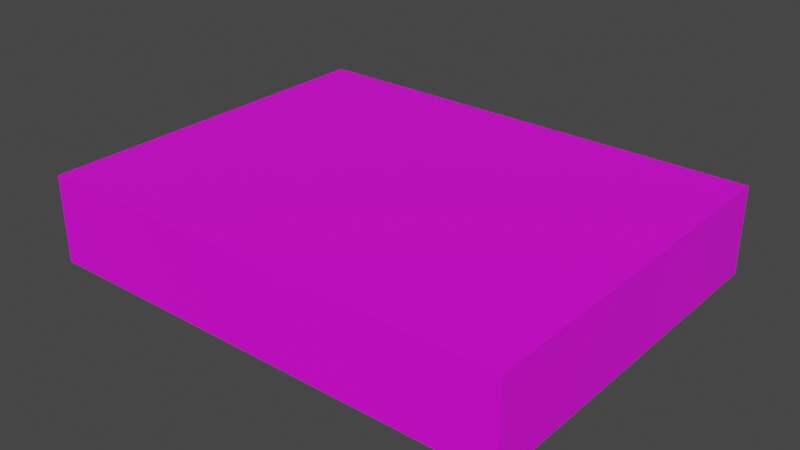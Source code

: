 # Source: Paper_Ream.blend  (saved by Blender 2.80.75; exported with 4.5.12 LTS)
import bpy
from mathutils import Matrix  # noqa: F401  (used for matrix-valued properties, if any)

bpy.ops.wm.read_factory_settings(use_empty=True)
scene = bpy.context.scene
scene.name = 'Scene'

# ---- collections
col_collection = bpy.data.collections.new('Collection'); scene.collection.children.link(col_collection)

# ---- images (referenced by path relative to the original .blend; pixels are not part of the script)
import os
ASSET_DIR = os.environ.get("B2B_ASSET_DIR", "")  # directory of the original .blend (textures are referenced by path, not embedded)
HERE = os.path.dirname(os.path.abspath(__file__))  # packed textures are extracted next to this script under _unpacked/

def load_image(name, relpath, width, height, colorspace="sRGB"):
    """Load a texture the original file referenced (path relative to the .blend, or extracted next to this script)."""
    p = next((c for c in (os.path.join(HERE, relpath), os.path.join(ASSET_DIR, relpath)) if relpath and os.path.exists(c)), "")
    if p:
        img = bpy.data.images.load(p, check_existing=True)
        img.name = name
    else:  # same state as the original file: an image datablock whose file is absent (Cycles renders it pink)
        img = bpy.data.images.new(name, width, height)
        img.source = "FILE"
        img.filepath = "//" + (relpath or name)
    img.colorspace_settings.name = colorspace
    return img
img_paperream_png = load_image('PaperReam.png', 'PaperReam.png', 1024, 1024, 'sRGB')

# ---- materials (node trees are filled in below, after node groups)
mat_paper = bpy.data.materials.new('Paper')
mat_paper.use_transparent_shadow = False

# ---- material node trees
mat_paper.use_nodes = True; mat_paper.node_tree.nodes.clear()
_N = mat_paper.node_tree.nodes; _L = mat_paper.node_tree.links
n0 = _N.new('ShaderNodeOutputMaterial'); n0.name = 'Material Output'; n0.location = (300, 300)
n1 = _N.new('ShaderNodeBsdfPrincipled'); n1.name = 'Principled BSDF'; n1.location = (10, 300)
n1.distribution = 'GGX'
n1.subsurface_method = 'BURLEY'
n1.inputs[3].default_value = 1.45
n1.inputs[27].default_value = (0.0, 0.0, 0.0, 1.0)
n1.inputs[28].default_value = 1.0
n2 = _N.new('ShaderNodeTexImage'); n2.name = 'Image Texture'; n2.location = (-280, 280)
n2.image = img_paperream_png
_L.new(n1.outputs[0], n0.inputs[0])
_L.new(n2.outputs[0], n1.inputs[0])
n0.is_active_output = True

# ---- world
world_world = bpy.data.worlds.new('World'); scene.world = world_world
world_world.use_nodes = True; world_world.node_tree.nodes.clear()
_N = world_world.node_tree.nodes; _L = world_world.node_tree.links
n0 = _N.new('ShaderNodeOutputWorld'); n0.name = 'World Output'; n0.location = (300, 300)
n1 = _N.new('ShaderNodeBackground'); n1.name = 'Background'; n1.location = (10, 300)
n1.inputs[0].default_value = (0.05088, 0.05088, 0.05088, 1.0)
_L.new(n1.outputs[0], n0.inputs[0])
n0.is_active_output = True
world_world.color = (0.05088, 0.05088, 0.05088)
world_world.use_sun_shadow = False
world_world.sun_shadow_jitter_overblur = 0.0

# ---- meshes
me_cube_001 = bpy.data.meshes.new('Cube.001')
me_cube_001.from_pydata([(-0.1397, -0.108, -0.0254), (-0.1397, -0.108, 0.0254), (-0.1397, 0.108, -0.0254), (-0.1397, 0.108, 0.0254), (0.1397, -0.108, -0.0254), (0.1397, -0.108, 0.0254), (0.1397, 0.108, -0.0254), (0.1397, 0.108, 0.0254)], [], [(0, 1, 3, 2), (2, 3, 7, 6), (6, 7, 5, 4), (4, 5, 1, 0), (2, 6, 4, 0), (7, 3, 1, 5)])
_uv = me_cube_001.uv_layers.new(name='UVMap')
_uv.uv.foreach_set('vector', [0.09432, 0.9934, 0.0945, 0.8616, 0.4947, 0.8626, 0.4945, 0.9944, 0.5888, 0.8629, 0.4947, 0.8626, 0.4956, 0.1377, 0.5898, 0.1379, 0.4958, 0.005841, 0.4956, 0.1377, 0.09546, 0.1366, 0.09564, 0.004801, 0.001303, 0.1364, 0.09546, 0.1366, 0.0945, 0.8616, 0.0003413, 0.8613, 0.5888, 0.8629, 0.5898, 0.1379, 0.99, 0.1389, 0.989, 0.8639, 0.4956, 0.1377, 0.4947, 0.8626, 0.0945, 0.8616, 0.09546, 0.1366])
me_cube_001.materials.append(mat_paper)
me_cube_001.use_remesh_preserve_volume = False
me_cube_001.use_remesh_preserve_attributes = False
me_cube_001.use_mirror_vertex_groups = False
me_cube_001.update()

# ---- objects
ob_cube = bpy.data.objects.new('Cube', me_cube_001)

# ---- transforms, parenting, visibility, modifiers, constraints
ob_cube.location = (0.0, 0.0, 0.0)
ob_cube.lineart.crease_threshold = 0.0

# ---- collection membership
col_collection.objects.link(ob_cube)

# ---- scene / render settings (as saved in the file)
scene.frame_start = 1; scene.frame_end = 250; scene.frame_set(1)
scene.render.engine = 'BLENDER_EEVEE_NEXT'
scene.cycles.use_denoising = False
scene.cycles.samples = 128
scene.cycles.sampling_pattern = 'TABULATED_SOBOL'
scene.cycles.use_adaptive_sampling = False
scene.cycles.use_light_tree = False
scene.view_settings.view_transform = 'Filmic'
bpy.context.view_layer.update()

# ---- added for rendering (the .blend has no active camera and no usable light): camera, sun
cam_auto = bpy.data.cameras.new('AutoCamera')
cam_auto.lens = 50.0
cam_auto.sensor_width = 36.0
cam_auto.clip_end = 1000.0
ob_auto_camera = bpy.data.objects.new('AutoCamera', cam_auto)
scene.collection.objects.link(ob_auto_camera)
ob_auto_camera.location = (0.330057, -0.396069, 0.264046)
ob_auto_camera.rotation_euler = (1.09748, -7.21219e-08, 0.694738)
scene.camera = ob_auto_camera
light_auto_sun = bpy.data.lights.new('AutoSun', 'SUN')
light_auto_sun.energy = 3.0
light_auto_sun.angle = 0.0523599
ob_auto_sun = bpy.data.objects.new('AutoSun', light_auto_sun)
scene.collection.objects.link(ob_auto_sun)
ob_auto_sun.rotation_euler = (0.872665, 0.174533, 0.523599)
bpy.context.view_layer.update()
